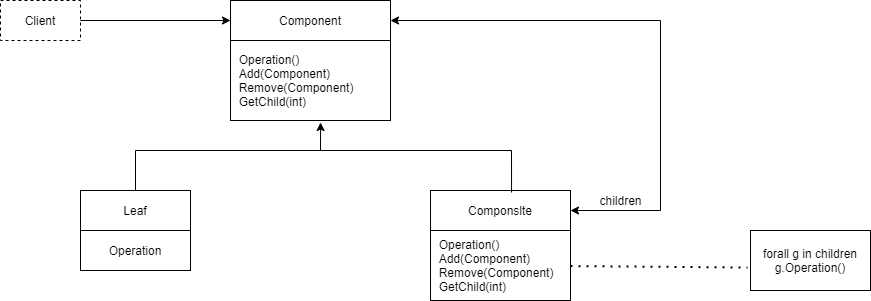

The diagram above was exported from draw.io. Its source (the exported page's mxGraphModel, read from the mxfile embedded in the PNG):
<mxGraphModel dx="1102" dy="905" grid="1" gridSize="10" guides="1" tooltips="1" connect="1" arrows="1" fold="1" page="1" pageScale="1" pageWidth="1169" pageHeight="827" math="0" shadow="0">
  <root>
    <mxCell id="0" />
    <mxCell id="1" parent="0" />
    <mxCell id="uNm66idezRJcvG97Fqvn-1" value="Client" style="rounded=0;whiteSpace=wrap;html=1;dashed=1;" vertex="1" parent="1">
      <mxGeometry x="50" y="50" width="80" height="40" as="geometry" />
    </mxCell>
    <mxCell id="uNm66idezRJcvG97Fqvn-20" value="Component" style="rounded=0;whiteSpace=wrap;html=1;" vertex="1" parent="1">
      <mxGeometry x="280" y="50" width="160" height="40" as="geometry" />
    </mxCell>
    <mxCell id="uNm66idezRJcvG97Fqvn-21" value="&amp;nbsp; Operation()&lt;br&gt;&amp;nbsp; Add(Component)&lt;br&gt;&amp;nbsp; Remove(Component)&lt;br&gt;&lt;div&gt;&lt;span&gt;&amp;nbsp; GetChild(int)&lt;/span&gt;&lt;/div&gt;" style="rounded=0;whiteSpace=wrap;html=1;align=left;" vertex="1" parent="1">
      <mxGeometry x="280" y="90" width="160" height="80" as="geometry" />
    </mxCell>
    <mxCell id="uNm66idezRJcvG97Fqvn-22" value="Leaf" style="rounded=0;whiteSpace=wrap;html=1;" vertex="1" parent="1">
      <mxGeometry x="130" y="240" width="110" height="40" as="geometry" />
    </mxCell>
    <mxCell id="uNm66idezRJcvG97Fqvn-23" value="Operation" style="rounded=0;whiteSpace=wrap;html=1;" vertex="1" parent="1">
      <mxGeometry x="130" y="280" width="110" height="40" as="geometry" />
    </mxCell>
    <mxCell id="uNm66idezRJcvG97Fqvn-24" value="Componslte" style="rounded=0;whiteSpace=wrap;html=1;" vertex="1" parent="1">
      <mxGeometry x="480" y="240" width="140" height="40" as="geometry" />
    </mxCell>
    <mxCell id="uNm66idezRJcvG97Fqvn-25" value="&amp;nbsp; Operation()&lt;br&gt;&amp;nbsp; Add(Component)&lt;br&gt;&amp;nbsp; Remove(Component)&lt;br&gt;&amp;nbsp; GetChild(int)" style="rounded=0;whiteSpace=wrap;html=1;align=left;" vertex="1" parent="1">
      <mxGeometry x="480" y="280" width="140" height="70" as="geometry" />
    </mxCell>
    <mxCell id="uNm66idezRJcvG97Fqvn-26" value="forall g in children&lt;br&gt;g.Operation()" style="rounded=0;whiteSpace=wrap;html=1;" vertex="1" parent="1">
      <mxGeometry x="800" y="280" width="120" height="60" as="geometry" />
    </mxCell>
    <mxCell id="uNm66idezRJcvG97Fqvn-27" value="" style="endArrow=classic;html=1;rounded=0;exitX=1;exitY=0.5;exitDx=0;exitDy=0;entryX=0;entryY=0.5;entryDx=0;entryDy=0;" edge="1" parent="1" source="uNm66idezRJcvG97Fqvn-1" target="uNm66idezRJcvG97Fqvn-20">
      <mxGeometry width="50" height="50" relative="1" as="geometry">
        <mxPoint x="540" y="440" as="sourcePoint" />
        <mxPoint x="590" y="390" as="targetPoint" />
      </mxGeometry>
    </mxCell>
    <mxCell id="uNm66idezRJcvG97Fqvn-28" value="" style="endArrow=classic;html=1;rounded=0;exitX=0.5;exitY=0;exitDx=0;exitDy=0;entryX=0.563;entryY=1.025;entryDx=0;entryDy=0;entryPerimeter=0;" edge="1" parent="1" source="uNm66idezRJcvG97Fqvn-22" target="uNm66idezRJcvG97Fqvn-21">
      <mxGeometry width="50" height="50" relative="1" as="geometry">
        <mxPoint x="540" y="440" as="sourcePoint" />
        <mxPoint x="590" y="390" as="targetPoint" />
        <Array as="points">
          <mxPoint x="185" y="200" />
          <mxPoint x="370" y="200" />
        </Array>
      </mxGeometry>
    </mxCell>
    <mxCell id="uNm66idezRJcvG97Fqvn-29" value="" style="endArrow=none;html=1;rounded=0;exitX=0.579;exitY=0.05;exitDx=0;exitDy=0;exitPerimeter=0;" edge="1" parent="1" source="uNm66idezRJcvG97Fqvn-24">
      <mxGeometry width="50" height="50" relative="1" as="geometry">
        <mxPoint x="540" y="440" as="sourcePoint" />
        <mxPoint x="370" y="200" as="targetPoint" />
        <Array as="points">
          <mxPoint x="561" y="200" />
        </Array>
      </mxGeometry>
    </mxCell>
    <mxCell id="uNm66idezRJcvG97Fqvn-30" value="" style="endArrow=classic;startArrow=classic;html=1;rounded=0;entryX=1;entryY=0.5;entryDx=0;entryDy=0;exitX=1;exitY=0.5;exitDx=0;exitDy=0;" edge="1" parent="1" source="uNm66idezRJcvG97Fqvn-24" target="uNm66idezRJcvG97Fqvn-20">
      <mxGeometry width="50" height="50" relative="1" as="geometry">
        <mxPoint x="540" y="440" as="sourcePoint" />
        <mxPoint x="590" y="390" as="targetPoint" />
        <Array as="points">
          <mxPoint x="710" y="260" />
          <mxPoint x="710" y="70" />
        </Array>
      </mxGeometry>
    </mxCell>
    <mxCell id="uNm66idezRJcvG97Fqvn-31" value="" style="endArrow=none;dashed=1;html=1;dashPattern=1 3;strokeWidth=2;rounded=0;entryX=-0.025;entryY=0.617;entryDx=0;entryDy=0;entryPerimeter=0;" edge="1" parent="1" source="uNm66idezRJcvG97Fqvn-25" target="uNm66idezRJcvG97Fqvn-26">
      <mxGeometry width="50" height="50" relative="1" as="geometry">
        <mxPoint x="540" y="440" as="sourcePoint" />
        <mxPoint x="590" y="390" as="targetPoint" />
      </mxGeometry>
    </mxCell>
    <mxCell id="uNm66idezRJcvG97Fqvn-32" value="children" style="text;html=1;align=center;verticalAlign=middle;resizable=0;points=[];autosize=1;strokeColor=none;fillColor=none;" vertex="1" parent="1">
      <mxGeometry x="640" y="240" width="60" height="20" as="geometry" />
    </mxCell>
  </root>
</mxGraphModel>